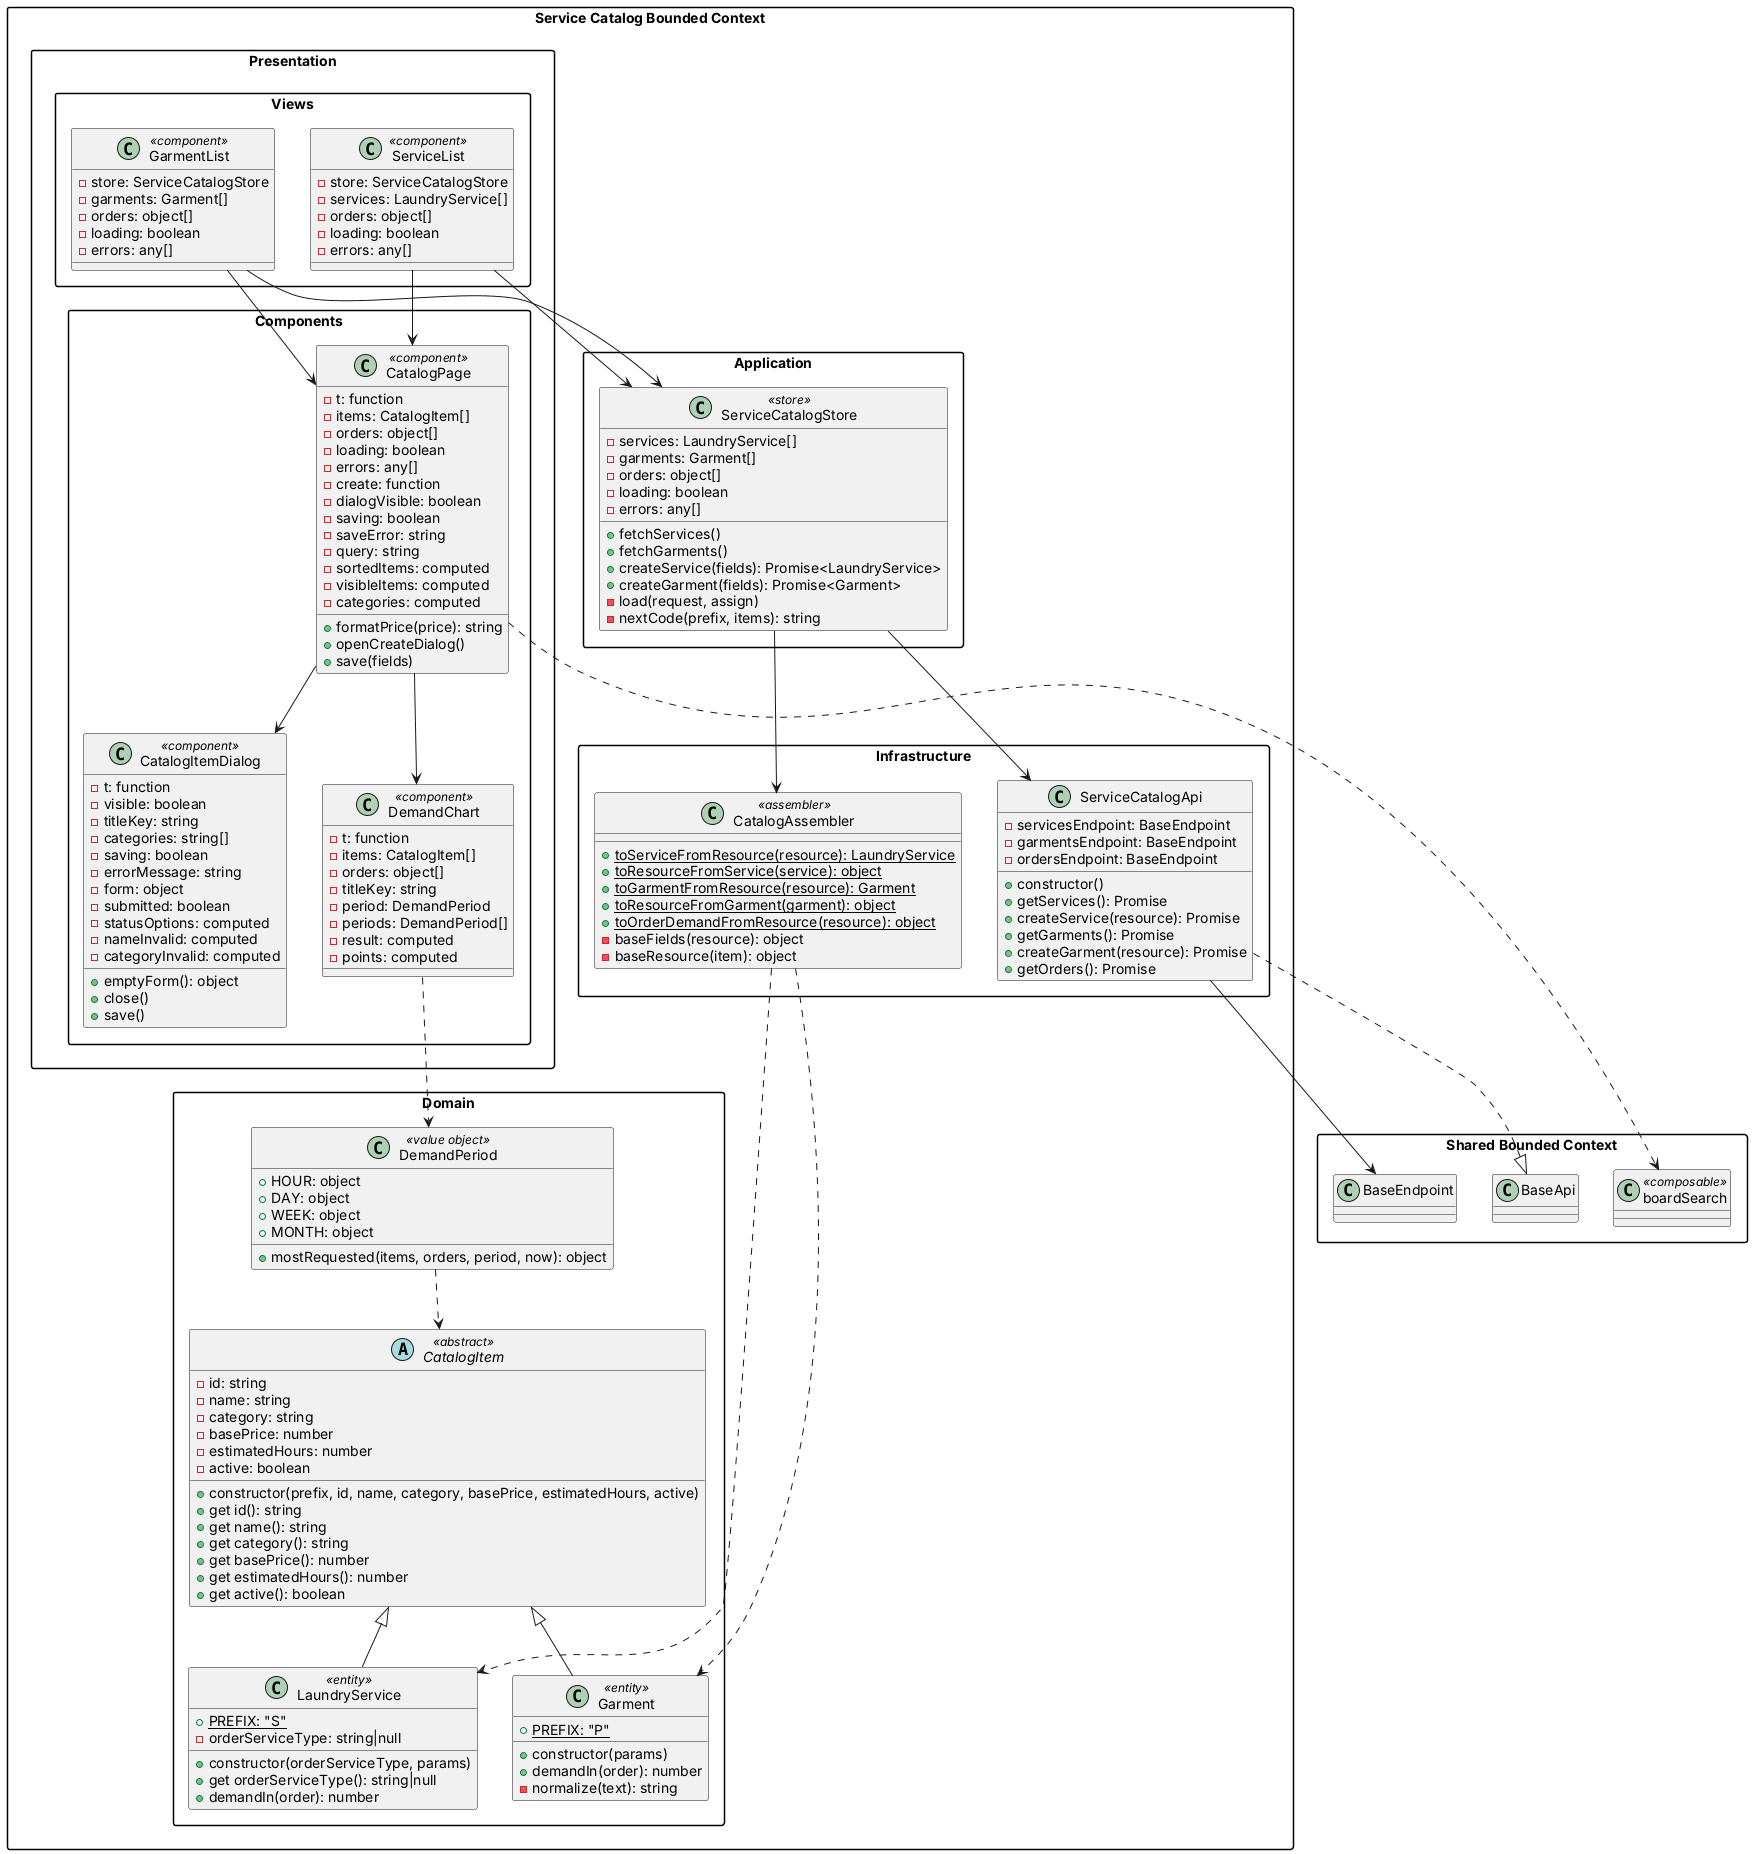

The diagram above was rendered by PlantUML. Its source (embedded in the PNG):
@startuml
skinparam packageStyle rectangle

package "Shared Bounded Context" as shared {
    class BaseApi
    class BaseEndpoint
    class boardSearch <<composable>>
}

package "Service Catalog Bounded Context" as service_catalog {
    package "Domain" as catalog_domain {
        abstract class CatalogItem <<abstract>> {
            - id: string
            - name: string
            - category: string
            - basePrice: number
            - estimatedHours: number
            - active: boolean
            + constructor(prefix, id, name, category, basePrice, estimatedHours, active)
            + get id(): string
            + get name(): string
            + get category(): string
            + get basePrice(): number
            + get estimatedHours(): number
            + get active(): boolean
        }

        class LaundryService <<entity>> {
            + {static} PREFIX: "S"
            - orderServiceType: string|null
            + constructor(orderServiceType, params)
            + get orderServiceType(): string|null
            + demandIn(order): number
        }

        class Garment <<entity>> {
            + {static} PREFIX: "P"
            + constructor(params)
            + demandIn(order): number
            - normalize(text): string
        }

        class DemandPeriod <<value object>> {
            + HOUR: object
            + DAY: object
            + WEEK: object
            + MONTH: object
            + mostRequested(items, orders, period, now): object
        }

        CatalogItem <|-- LaundryService
        CatalogItem <|-- Garment
        DemandPeriod ..> CatalogItem
    }

    package "Infrastructure" as catalog_infrastructure {
        class ServiceCatalogApi {
            - servicesEndpoint: BaseEndpoint
            - garmentsEndpoint: BaseEndpoint
            - ordersEndpoint: BaseEndpoint
            + constructor()
            + getServices(): Promise
            + createService(resource): Promise
            + getGarments(): Promise
            + createGarment(resource): Promise
            + getOrders(): Promise
        }

        class CatalogAssembler <<assembler>> {
            + {static} toServiceFromResource(resource): LaundryService
            + {static} toResourceFromService(service): object
            + {static} toGarmentFromResource(resource): Garment
            + {static} toResourceFromGarment(garment): object
            + {static} toOrderDemandFromResource(resource): object
            - baseFields(resource): object
            - baseResource(item): object
        }

        ServiceCatalogApi ..|> BaseApi
        ServiceCatalogApi --> BaseEndpoint
        CatalogAssembler ..> LaundryService
        CatalogAssembler ..> Garment
    }

    package "Application" as catalog_application {
        class ServiceCatalogStore <<store>> {
            - services: LaundryService[]
            - garments: Garment[]
            - orders: object[]
            - loading: boolean
            - errors: any[]
            + fetchServices()
            + fetchGarments()
            + createService(fields): Promise<LaundryService>
            + createGarment(fields): Promise<Garment>
            - load(request, assign)
            - nextCode(prefix, items): string
        }

        ServiceCatalogStore --> ServiceCatalogApi
        ServiceCatalogStore --> CatalogAssembler
    }

    package "Presentation" as catalog_presentation {
        package "Components" as catalog_components {
            class CatalogPage <<component>> {
                - t: function
                - items: CatalogItem[]
                - orders: object[]
                - loading: boolean
                - errors: any[]
                - create: function
                - dialogVisible: boolean
                - saving: boolean
                - saveError: string
                - query: string
                - sortedItems: computed
                - visibleItems: computed
                - categories: computed
                + formatPrice(price): string
                + openCreateDialog()
                + save(fields)
            }

            class CatalogItemDialog <<component>> {
                - t: function
                - visible: boolean
                - titleKey: string
                - categories: string[]
                - saving: boolean
                - errorMessage: string
                - form: object
                - submitted: boolean
                - statusOptions: computed
                - nameInvalid: computed
                - categoryInvalid: computed
                + emptyForm(): object
                + close()
                + save()
            }

            class DemandChart <<component>> {
                - t: function
                - items: CatalogItem[]
                - orders: object[]
                - titleKey: string
                - period: DemandPeriod
                - periods: DemandPeriod[]
                - result: computed
                - points: computed
            }
        }

        package "Views" as catalog_views {
            class ServiceList <<component>> {
                - store: ServiceCatalogStore
                - services: LaundryService[]
                - orders: object[]
                - loading: boolean
                - errors: any[]
            }

            class GarmentList <<component>> {
                - store: ServiceCatalogStore
                - garments: Garment[]
                - orders: object[]
                - loading: boolean
                - errors: any[]
            }
        }

        ServiceList --> ServiceCatalogStore
        ServiceList --> CatalogPage
        GarmentList --> ServiceCatalogStore
        GarmentList --> CatalogPage
        CatalogPage --> CatalogItemDialog
        CatalogPage --> DemandChart
        CatalogPage ..> boardSearch
        DemandChart ..> DemandPeriod
    }
}

@enduml